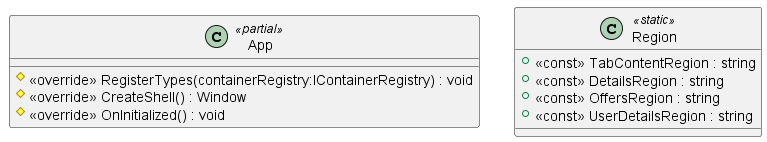

The diagram above was rendered by PlantUML. Its source (embedded in the PNG):
@startuml
class App <<partial>> {
    # <<override>> RegisterTypes(containerRegistry:IContainerRegistry) : void
    # <<override>> CreateShell() : Window
    # <<override>> OnInitialized() : void
}
class Region <<static>> {
    + <<const>> TabContentRegion : string
    + <<const>> DetailsRegion : string
    + <<const>> OffersRegion : string
    + <<const>> UserDetailsRegion : string
}
@enduml